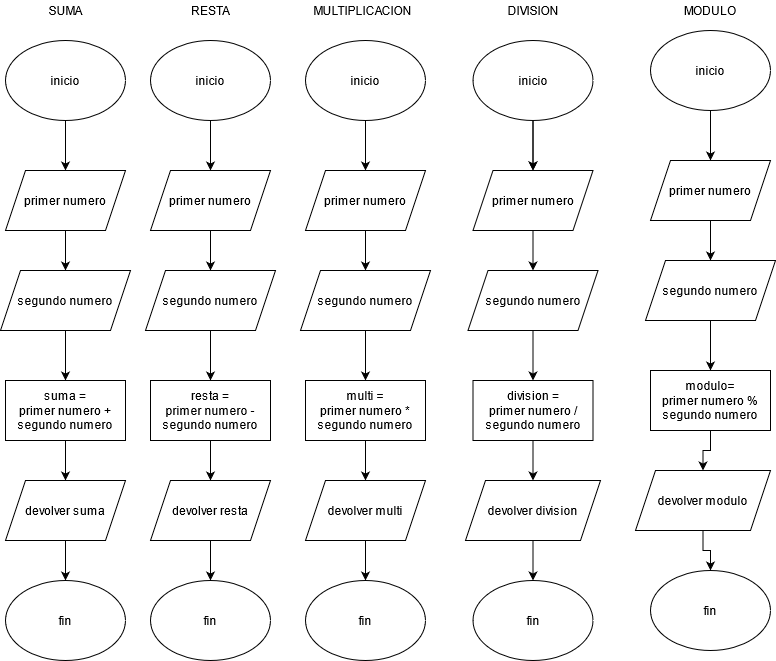

The diagram above was exported from draw.io. Its source (the exported page's mxGraphModel, read from the mxfile embedded in the PNG):
<mxGraphModel dx="862" dy="479" grid="1" gridSize="10" guides="1" tooltips="1" connect="1" arrows="1" fold="1" page="1" pageScale="1" pageWidth="827" pageHeight="1169" math="0" shadow="0">
  <root>
    <mxCell id="WIyWlLk6GJQsqaUBKTNV-0" />
    <mxCell id="WIyWlLk6GJQsqaUBKTNV-1" parent="WIyWlLk6GJQsqaUBKTNV-0" />
    <mxCell id="qwieK2e_iaumnc8uWak_-9" value="" style="edgeStyle=orthogonalEdgeStyle;rounded=0;orthogonalLoop=1;jettySize=auto;html=1;" edge="1" parent="WIyWlLk6GJQsqaUBKTNV-1" source="qwieK2e_iaumnc8uWak_-2" target="qwieK2e_iaumnc8uWak_-3">
      <mxGeometry relative="1" as="geometry" />
    </mxCell>
    <mxCell id="qwieK2e_iaumnc8uWak_-2" value="inicio" style="ellipse;whiteSpace=wrap;html=1;" vertex="1" parent="WIyWlLk6GJQsqaUBKTNV-1">
      <mxGeometry x="10" y="50" width="120" height="80" as="geometry" />
    </mxCell>
    <mxCell id="qwieK2e_iaumnc8uWak_-10" value="" style="edgeStyle=orthogonalEdgeStyle;rounded=0;orthogonalLoop=1;jettySize=auto;html=1;" edge="1" parent="WIyWlLk6GJQsqaUBKTNV-1" source="qwieK2e_iaumnc8uWak_-3" target="qwieK2e_iaumnc8uWak_-4">
      <mxGeometry relative="1" as="geometry" />
    </mxCell>
    <mxCell id="qwieK2e_iaumnc8uWak_-3" value="primer numero" style="shape=parallelogram;perimeter=parallelogramPerimeter;whiteSpace=wrap;html=1;fixedSize=1;" vertex="1" parent="WIyWlLk6GJQsqaUBKTNV-1">
      <mxGeometry x="10" y="180" width="120" height="60" as="geometry" />
    </mxCell>
    <mxCell id="qwieK2e_iaumnc8uWak_-11" value="" style="edgeStyle=orthogonalEdgeStyle;rounded=0;orthogonalLoop=1;jettySize=auto;html=1;" edge="1" parent="WIyWlLk6GJQsqaUBKTNV-1" source="qwieK2e_iaumnc8uWak_-4" target="qwieK2e_iaumnc8uWak_-6">
      <mxGeometry relative="1" as="geometry" />
    </mxCell>
    <mxCell id="qwieK2e_iaumnc8uWak_-4" value="segundo numero" style="shape=parallelogram;perimeter=parallelogramPerimeter;whiteSpace=wrap;html=1;fixedSize=1;" vertex="1" parent="WIyWlLk6GJQsqaUBKTNV-1">
      <mxGeometry x="5" y="280" width="130" height="60" as="geometry" />
    </mxCell>
    <mxCell id="qwieK2e_iaumnc8uWak_-12" value="" style="edgeStyle=orthogonalEdgeStyle;rounded=0;orthogonalLoop=1;jettySize=auto;html=1;" edge="1" parent="WIyWlLk6GJQsqaUBKTNV-1" source="qwieK2e_iaumnc8uWak_-6" target="qwieK2e_iaumnc8uWak_-7">
      <mxGeometry relative="1" as="geometry" />
    </mxCell>
    <mxCell id="qwieK2e_iaumnc8uWak_-6" value="&lt;div&gt;suma = &lt;br&gt;&lt;/div&gt;&lt;div&gt;primer numero +&lt;/div&gt;&lt;div&gt;segundo numero&lt;br&gt;&lt;/div&gt;" style="rounded=0;whiteSpace=wrap;html=1;" vertex="1" parent="WIyWlLk6GJQsqaUBKTNV-1">
      <mxGeometry x="10" y="390" width="120" height="60" as="geometry" />
    </mxCell>
    <mxCell id="qwieK2e_iaumnc8uWak_-13" value="" style="edgeStyle=orthogonalEdgeStyle;rounded=0;orthogonalLoop=1;jettySize=auto;html=1;" edge="1" parent="WIyWlLk6GJQsqaUBKTNV-1" source="qwieK2e_iaumnc8uWak_-7" target="qwieK2e_iaumnc8uWak_-8">
      <mxGeometry relative="1" as="geometry" />
    </mxCell>
    <mxCell id="qwieK2e_iaumnc8uWak_-7" value="devolver suma" style="shape=parallelogram;perimeter=parallelogramPerimeter;whiteSpace=wrap;html=1;fixedSize=1;" vertex="1" parent="WIyWlLk6GJQsqaUBKTNV-1">
      <mxGeometry x="10" y="490" width="120" height="60" as="geometry" />
    </mxCell>
    <mxCell id="qwieK2e_iaumnc8uWak_-8" value="fin" style="ellipse;whiteSpace=wrap;html=1;" vertex="1" parent="WIyWlLk6GJQsqaUBKTNV-1">
      <mxGeometry x="10" y="590" width="120" height="80" as="geometry" />
    </mxCell>
    <mxCell id="qwieK2e_iaumnc8uWak_-41" value="" style="edgeStyle=orthogonalEdgeStyle;rounded=0;orthogonalLoop=1;jettySize=auto;html=1;" edge="1" target="qwieK2e_iaumnc8uWak_-44" parent="WIyWlLk6GJQsqaUBKTNV-1">
      <mxGeometry relative="1" as="geometry">
        <mxPoint x="215" y="130" as="sourcePoint" />
      </mxGeometry>
    </mxCell>
    <mxCell id="qwieK2e_iaumnc8uWak_-42" value="inicio" style="ellipse;whiteSpace=wrap;html=1;" vertex="1" parent="WIyWlLk6GJQsqaUBKTNV-1">
      <mxGeometry x="155" y="50" width="120" height="80" as="geometry" />
    </mxCell>
    <mxCell id="qwieK2e_iaumnc8uWak_-43" value="" style="edgeStyle=orthogonalEdgeStyle;rounded=0;orthogonalLoop=1;jettySize=auto;html=1;" edge="1" source="qwieK2e_iaumnc8uWak_-44" target="qwieK2e_iaumnc8uWak_-46" parent="WIyWlLk6GJQsqaUBKTNV-1">
      <mxGeometry relative="1" as="geometry" />
    </mxCell>
    <mxCell id="qwieK2e_iaumnc8uWak_-44" value="primer numero" style="shape=parallelogram;perimeter=parallelogramPerimeter;whiteSpace=wrap;html=1;fixedSize=1;" vertex="1" parent="WIyWlLk6GJQsqaUBKTNV-1">
      <mxGeometry x="155" y="180" width="120" height="60" as="geometry" />
    </mxCell>
    <mxCell id="qwieK2e_iaumnc8uWak_-45" value="" style="edgeStyle=orthogonalEdgeStyle;rounded=0;orthogonalLoop=1;jettySize=auto;html=1;" edge="1" source="qwieK2e_iaumnc8uWak_-46" target="qwieK2e_iaumnc8uWak_-48" parent="WIyWlLk6GJQsqaUBKTNV-1">
      <mxGeometry relative="1" as="geometry" />
    </mxCell>
    <mxCell id="qwieK2e_iaumnc8uWak_-46" value="segundo numero" style="shape=parallelogram;perimeter=parallelogramPerimeter;whiteSpace=wrap;html=1;fixedSize=1;" vertex="1" parent="WIyWlLk6GJQsqaUBKTNV-1">
      <mxGeometry x="150" y="280" width="130" height="60" as="geometry" />
    </mxCell>
    <mxCell id="qwieK2e_iaumnc8uWak_-47" value="" style="edgeStyle=orthogonalEdgeStyle;rounded=0;orthogonalLoop=1;jettySize=auto;html=1;" edge="1" source="qwieK2e_iaumnc8uWak_-48" target="qwieK2e_iaumnc8uWak_-50" parent="WIyWlLk6GJQsqaUBKTNV-1">
      <mxGeometry relative="1" as="geometry" />
    </mxCell>
    <mxCell id="qwieK2e_iaumnc8uWak_-48" value="&lt;div&gt;resta = &lt;br&gt;&lt;/div&gt;&lt;div&gt;primer numero -&lt;br&gt;&lt;/div&gt;&lt;div&gt;segundo numero&lt;br&gt;&lt;/div&gt;" style="rounded=0;whiteSpace=wrap;html=1;" vertex="1" parent="WIyWlLk6GJQsqaUBKTNV-1">
      <mxGeometry x="155" y="390" width="120" height="60" as="geometry" />
    </mxCell>
    <mxCell id="qwieK2e_iaumnc8uWak_-49" value="" style="edgeStyle=orthogonalEdgeStyle;rounded=0;orthogonalLoop=1;jettySize=auto;html=1;" edge="1" source="qwieK2e_iaumnc8uWak_-50" target="qwieK2e_iaumnc8uWak_-51" parent="WIyWlLk6GJQsqaUBKTNV-1">
      <mxGeometry relative="1" as="geometry" />
    </mxCell>
    <mxCell id="qwieK2e_iaumnc8uWak_-50" value="devolver resta" style="shape=parallelogram;perimeter=parallelogramPerimeter;whiteSpace=wrap;html=1;fixedSize=1;" vertex="1" parent="WIyWlLk6GJQsqaUBKTNV-1">
      <mxGeometry x="155" y="490" width="120" height="60" as="geometry" />
    </mxCell>
    <mxCell id="qwieK2e_iaumnc8uWak_-51" value="fin" style="ellipse;whiteSpace=wrap;html=1;" vertex="1" parent="WIyWlLk6GJQsqaUBKTNV-1">
      <mxGeometry x="155" y="590" width="120" height="80" as="geometry" />
    </mxCell>
    <mxCell id="qwieK2e_iaumnc8uWak_-52" value="SUMA" style="text;html=1;strokeColor=none;fillColor=none;align=center;verticalAlign=middle;whiteSpace=wrap;rounded=0;" vertex="1" parent="WIyWlLk6GJQsqaUBKTNV-1">
      <mxGeometry x="50" y="10" width="40" height="20" as="geometry" />
    </mxCell>
    <mxCell id="qwieK2e_iaumnc8uWak_-53" value="RESTA" style="text;html=1;strokeColor=none;fillColor=none;align=center;verticalAlign=middle;whiteSpace=wrap;rounded=0;" vertex="1" parent="WIyWlLk6GJQsqaUBKTNV-1">
      <mxGeometry x="195" y="10" width="40" height="20" as="geometry" />
    </mxCell>
    <mxCell id="qwieK2e_iaumnc8uWak_-54" value="" style="edgeStyle=orthogonalEdgeStyle;rounded=0;orthogonalLoop=1;jettySize=auto;html=1;" edge="1" target="qwieK2e_iaumnc8uWak_-57" parent="WIyWlLk6GJQsqaUBKTNV-1">
      <mxGeometry relative="1" as="geometry">
        <mxPoint x="370" y="130" as="sourcePoint" />
      </mxGeometry>
    </mxCell>
    <mxCell id="qwieK2e_iaumnc8uWak_-55" value="inicio" style="ellipse;whiteSpace=wrap;html=1;" vertex="1" parent="WIyWlLk6GJQsqaUBKTNV-1">
      <mxGeometry x="310" y="50" width="120" height="80" as="geometry" />
    </mxCell>
    <mxCell id="qwieK2e_iaumnc8uWak_-56" value="" style="edgeStyle=orthogonalEdgeStyle;rounded=0;orthogonalLoop=1;jettySize=auto;html=1;" edge="1" source="qwieK2e_iaumnc8uWak_-57" target="qwieK2e_iaumnc8uWak_-59" parent="WIyWlLk6GJQsqaUBKTNV-1">
      <mxGeometry relative="1" as="geometry" />
    </mxCell>
    <mxCell id="qwieK2e_iaumnc8uWak_-57" value="primer numero" style="shape=parallelogram;perimeter=parallelogramPerimeter;whiteSpace=wrap;html=1;fixedSize=1;" vertex="1" parent="WIyWlLk6GJQsqaUBKTNV-1">
      <mxGeometry x="310" y="180" width="120" height="60" as="geometry" />
    </mxCell>
    <mxCell id="qwieK2e_iaumnc8uWak_-58" value="" style="edgeStyle=orthogonalEdgeStyle;rounded=0;orthogonalLoop=1;jettySize=auto;html=1;" edge="1" source="qwieK2e_iaumnc8uWak_-59" target="qwieK2e_iaumnc8uWak_-61" parent="WIyWlLk6GJQsqaUBKTNV-1">
      <mxGeometry relative="1" as="geometry" />
    </mxCell>
    <mxCell id="qwieK2e_iaumnc8uWak_-59" value="segundo numero" style="shape=parallelogram;perimeter=parallelogramPerimeter;whiteSpace=wrap;html=1;fixedSize=1;" vertex="1" parent="WIyWlLk6GJQsqaUBKTNV-1">
      <mxGeometry x="305" y="280" width="130" height="60" as="geometry" />
    </mxCell>
    <mxCell id="qwieK2e_iaumnc8uWak_-60" value="" style="edgeStyle=orthogonalEdgeStyle;rounded=0;orthogonalLoop=1;jettySize=auto;html=1;" edge="1" source="qwieK2e_iaumnc8uWak_-61" target="qwieK2e_iaumnc8uWak_-63" parent="WIyWlLk6GJQsqaUBKTNV-1">
      <mxGeometry relative="1" as="geometry" />
    </mxCell>
    <mxCell id="qwieK2e_iaumnc8uWak_-61" value="&lt;div&gt;multi = &lt;br&gt;&lt;/div&gt;&lt;div&gt;primer numero *&lt;br&gt;&lt;/div&gt;&lt;div&gt;segundo numero&lt;br&gt;&lt;/div&gt;" style="rounded=0;whiteSpace=wrap;html=1;" vertex="1" parent="WIyWlLk6GJQsqaUBKTNV-1">
      <mxGeometry x="310" y="390" width="120" height="60" as="geometry" />
    </mxCell>
    <mxCell id="qwieK2e_iaumnc8uWak_-62" value="" style="edgeStyle=orthogonalEdgeStyle;rounded=0;orthogonalLoop=1;jettySize=auto;html=1;" edge="1" source="qwieK2e_iaumnc8uWak_-63" target="qwieK2e_iaumnc8uWak_-64" parent="WIyWlLk6GJQsqaUBKTNV-1">
      <mxGeometry relative="1" as="geometry" />
    </mxCell>
    <mxCell id="qwieK2e_iaumnc8uWak_-63" value="devolver multi" style="shape=parallelogram;perimeter=parallelogramPerimeter;whiteSpace=wrap;html=1;fixedSize=1;" vertex="1" parent="WIyWlLk6GJQsqaUBKTNV-1">
      <mxGeometry x="310" y="490" width="120" height="60" as="geometry" />
    </mxCell>
    <mxCell id="qwieK2e_iaumnc8uWak_-64" value="fin" style="ellipse;whiteSpace=wrap;html=1;" vertex="1" parent="WIyWlLk6GJQsqaUBKTNV-1">
      <mxGeometry x="310" y="590" width="120" height="80" as="geometry" />
    </mxCell>
    <mxCell id="qwieK2e_iaumnc8uWak_-65" value="MULTIPLICACION" style="text;html=1;strokeColor=none;fillColor=none;align=center;verticalAlign=middle;whiteSpace=wrap;rounded=0;" vertex="1" parent="WIyWlLk6GJQsqaUBKTNV-1">
      <mxGeometry x="350" y="10" width="35" height="20" as="geometry" />
    </mxCell>
    <mxCell id="qwieK2e_iaumnc8uWak_-66" value="" style="edgeStyle=orthogonalEdgeStyle;rounded=0;orthogonalLoop=1;jettySize=auto;html=1;" edge="1" target="qwieK2e_iaumnc8uWak_-69" parent="WIyWlLk6GJQsqaUBKTNV-1">
      <mxGeometry relative="1" as="geometry">
        <mxPoint x="537.5" y="130" as="sourcePoint" />
      </mxGeometry>
    </mxCell>
    <mxCell id="qwieK2e_iaumnc8uWak_-78" value="" style="edgeStyle=orthogonalEdgeStyle;rounded=0;orthogonalLoop=1;jettySize=auto;html=1;" edge="1" parent="WIyWlLk6GJQsqaUBKTNV-1" source="qwieK2e_iaumnc8uWak_-67" target="qwieK2e_iaumnc8uWak_-69">
      <mxGeometry relative="1" as="geometry" />
    </mxCell>
    <mxCell id="qwieK2e_iaumnc8uWak_-67" value="inicio" style="ellipse;whiteSpace=wrap;html=1;" vertex="1" parent="WIyWlLk6GJQsqaUBKTNV-1">
      <mxGeometry x="477.5" y="50" width="120" height="80" as="geometry" />
    </mxCell>
    <mxCell id="qwieK2e_iaumnc8uWak_-68" value="" style="edgeStyle=orthogonalEdgeStyle;rounded=0;orthogonalLoop=1;jettySize=auto;html=1;" edge="1" source="qwieK2e_iaumnc8uWak_-69" target="qwieK2e_iaumnc8uWak_-71" parent="WIyWlLk6GJQsqaUBKTNV-1">
      <mxGeometry relative="1" as="geometry" />
    </mxCell>
    <mxCell id="qwieK2e_iaumnc8uWak_-69" value="primer numero" style="shape=parallelogram;perimeter=parallelogramPerimeter;whiteSpace=wrap;html=1;fixedSize=1;" vertex="1" parent="WIyWlLk6GJQsqaUBKTNV-1">
      <mxGeometry x="477.5" y="180" width="120" height="60" as="geometry" />
    </mxCell>
    <mxCell id="qwieK2e_iaumnc8uWak_-70" value="" style="edgeStyle=orthogonalEdgeStyle;rounded=0;orthogonalLoop=1;jettySize=auto;html=1;" edge="1" source="qwieK2e_iaumnc8uWak_-71" target="qwieK2e_iaumnc8uWak_-73" parent="WIyWlLk6GJQsqaUBKTNV-1">
      <mxGeometry relative="1" as="geometry" />
    </mxCell>
    <mxCell id="qwieK2e_iaumnc8uWak_-71" value="segundo numero" style="shape=parallelogram;perimeter=parallelogramPerimeter;whiteSpace=wrap;html=1;fixedSize=1;" vertex="1" parent="WIyWlLk6GJQsqaUBKTNV-1">
      <mxGeometry x="472.5" y="280" width="130" height="60" as="geometry" />
    </mxCell>
    <mxCell id="qwieK2e_iaumnc8uWak_-72" value="" style="edgeStyle=orthogonalEdgeStyle;rounded=0;orthogonalLoop=1;jettySize=auto;html=1;" edge="1" source="qwieK2e_iaumnc8uWak_-73" target="qwieK2e_iaumnc8uWak_-75" parent="WIyWlLk6GJQsqaUBKTNV-1">
      <mxGeometry relative="1" as="geometry" />
    </mxCell>
    <mxCell id="qwieK2e_iaumnc8uWak_-73" value="&lt;div&gt;division = &lt;br&gt;&lt;/div&gt;&lt;div&gt;primer numero /&lt;br&gt;&lt;/div&gt;&lt;div&gt;segundo numero&lt;br&gt;&lt;/div&gt;" style="rounded=0;whiteSpace=wrap;html=1;" vertex="1" parent="WIyWlLk6GJQsqaUBKTNV-1">
      <mxGeometry x="477.5" y="390" width="120" height="60" as="geometry" />
    </mxCell>
    <mxCell id="qwieK2e_iaumnc8uWak_-74" value="" style="edgeStyle=orthogonalEdgeStyle;rounded=0;orthogonalLoop=1;jettySize=auto;html=1;" edge="1" source="qwieK2e_iaumnc8uWak_-75" target="qwieK2e_iaumnc8uWak_-76" parent="WIyWlLk6GJQsqaUBKTNV-1">
      <mxGeometry relative="1" as="geometry" />
    </mxCell>
    <mxCell id="qwieK2e_iaumnc8uWak_-75" value="devolver division" style="shape=parallelogram;perimeter=parallelogramPerimeter;whiteSpace=wrap;html=1;fixedSize=1;" vertex="1" parent="WIyWlLk6GJQsqaUBKTNV-1">
      <mxGeometry x="470" y="490" width="135" height="60" as="geometry" />
    </mxCell>
    <mxCell id="qwieK2e_iaumnc8uWak_-76" value="fin" style="ellipse;whiteSpace=wrap;html=1;" vertex="1" parent="WIyWlLk6GJQsqaUBKTNV-1">
      <mxGeometry x="477.5" y="590" width="120" height="80" as="geometry" />
    </mxCell>
    <mxCell id="qwieK2e_iaumnc8uWak_-77" value="DIVISION" style="text;html=1;strokeColor=none;fillColor=none;align=center;verticalAlign=middle;whiteSpace=wrap;rounded=0;" vertex="1" parent="WIyWlLk6GJQsqaUBKTNV-1">
      <mxGeometry x="517.5" y="10" width="40" height="20" as="geometry" />
    </mxCell>
    <mxCell id="qwieK2e_iaumnc8uWak_-79" value="" style="edgeStyle=orthogonalEdgeStyle;rounded=0;orthogonalLoop=1;jettySize=auto;html=1;" edge="1" source="qwieK2e_iaumnc8uWak_-80" target="qwieK2e_iaumnc8uWak_-82" parent="WIyWlLk6GJQsqaUBKTNV-1">
      <mxGeometry relative="1" as="geometry" />
    </mxCell>
    <mxCell id="qwieK2e_iaumnc8uWak_-80" value="inicio" style="ellipse;whiteSpace=wrap;html=1;" vertex="1" parent="WIyWlLk6GJQsqaUBKTNV-1">
      <mxGeometry x="655" y="40" width="120" height="80" as="geometry" />
    </mxCell>
    <mxCell id="qwieK2e_iaumnc8uWak_-81" value="" style="edgeStyle=orthogonalEdgeStyle;rounded=0;orthogonalLoop=1;jettySize=auto;html=1;" edge="1" source="qwieK2e_iaumnc8uWak_-82" target="qwieK2e_iaumnc8uWak_-84" parent="WIyWlLk6GJQsqaUBKTNV-1">
      <mxGeometry relative="1" as="geometry" />
    </mxCell>
    <mxCell id="qwieK2e_iaumnc8uWak_-82" value="primer numero" style="shape=parallelogram;perimeter=parallelogramPerimeter;whiteSpace=wrap;html=1;fixedSize=1;" vertex="1" parent="WIyWlLk6GJQsqaUBKTNV-1">
      <mxGeometry x="655" y="170" width="120" height="60" as="geometry" />
    </mxCell>
    <mxCell id="qwieK2e_iaumnc8uWak_-83" value="" style="edgeStyle=orthogonalEdgeStyle;rounded=0;orthogonalLoop=1;jettySize=auto;html=1;" edge="1" source="qwieK2e_iaumnc8uWak_-84" target="qwieK2e_iaumnc8uWak_-86" parent="WIyWlLk6GJQsqaUBKTNV-1">
      <mxGeometry relative="1" as="geometry" />
    </mxCell>
    <mxCell id="qwieK2e_iaumnc8uWak_-84" value="segundo numero" style="shape=parallelogram;perimeter=parallelogramPerimeter;whiteSpace=wrap;html=1;fixedSize=1;" vertex="1" parent="WIyWlLk6GJQsqaUBKTNV-1">
      <mxGeometry x="650" y="270" width="130" height="60" as="geometry" />
    </mxCell>
    <mxCell id="qwieK2e_iaumnc8uWak_-85" value="" style="edgeStyle=orthogonalEdgeStyle;rounded=0;orthogonalLoop=1;jettySize=auto;html=1;" edge="1" source="qwieK2e_iaumnc8uWak_-86" target="qwieK2e_iaumnc8uWak_-88" parent="WIyWlLk6GJQsqaUBKTNV-1">
      <mxGeometry relative="1" as="geometry" />
    </mxCell>
    <mxCell id="qwieK2e_iaumnc8uWak_-86" value="&lt;div&gt;modulo= &lt;br&gt;&lt;/div&gt;&lt;div&gt;primer numero %&lt;br&gt;&lt;/div&gt;&lt;div&gt;segundo numero&lt;br&gt;&lt;/div&gt;" style="rounded=0;whiteSpace=wrap;html=1;" vertex="1" parent="WIyWlLk6GJQsqaUBKTNV-1">
      <mxGeometry x="655" y="380" width="120" height="60" as="geometry" />
    </mxCell>
    <mxCell id="qwieK2e_iaumnc8uWak_-87" value="" style="edgeStyle=orthogonalEdgeStyle;rounded=0;orthogonalLoop=1;jettySize=auto;html=1;" edge="1" source="qwieK2e_iaumnc8uWak_-88" target="qwieK2e_iaumnc8uWak_-89" parent="WIyWlLk6GJQsqaUBKTNV-1">
      <mxGeometry relative="1" as="geometry" />
    </mxCell>
    <mxCell id="qwieK2e_iaumnc8uWak_-88" value="devolver modulo" style="shape=parallelogram;perimeter=parallelogramPerimeter;whiteSpace=wrap;html=1;fixedSize=1;" vertex="1" parent="WIyWlLk6GJQsqaUBKTNV-1">
      <mxGeometry x="640" y="480" width="135" height="60" as="geometry" />
    </mxCell>
    <mxCell id="qwieK2e_iaumnc8uWak_-89" value="fin" style="ellipse;whiteSpace=wrap;html=1;" vertex="1" parent="WIyWlLk6GJQsqaUBKTNV-1">
      <mxGeometry x="655" y="580" width="120" height="80" as="geometry" />
    </mxCell>
    <mxCell id="qwieK2e_iaumnc8uWak_-90" value="MODULO" style="text;html=1;strokeColor=none;fillColor=none;align=center;verticalAlign=middle;whiteSpace=wrap;rounded=0;" vertex="1" parent="WIyWlLk6GJQsqaUBKTNV-1">
      <mxGeometry x="695" y="10" width="40" height="20" as="geometry" />
    </mxCell>
  </root>
</mxGraphModel>